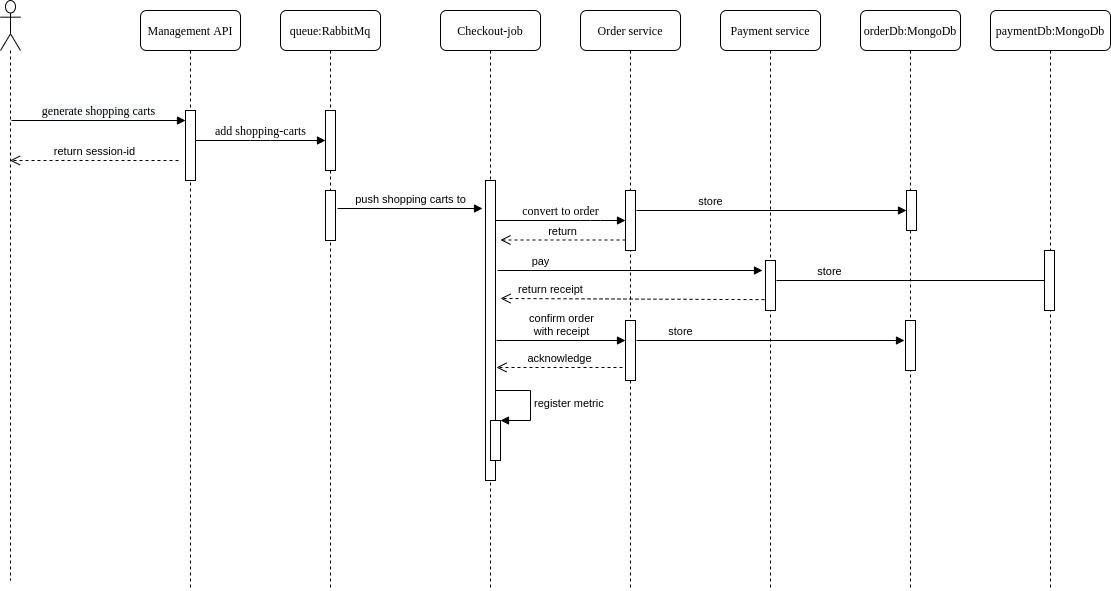

The diagram above was exported from draw.io. Its source (the exported page's mxGraphModel, read from the mxfile embedded in the PNG):
<mxGraphModel dx="2522" dy="806" grid="1" gridSize="10" guides="0" tooltips="1" connect="1" arrows="1" fold="1" page="1" pageScale="1" pageWidth="1100" pageHeight="850" background="#ffffff" math="0" shadow="0">
  <root>
    <mxCell id="0" />
    <mxCell id="1" parent="0" />
    <mxCell id="7baba1c4bc27f4b0-2" value="queue:RabbitMq" style="shape=umlLifeline;perimeter=lifelinePerimeter;whiteSpace=wrap;html=1;container=1;collapsible=0;recursiveResize=0;outlineConnect=0;rounded=1;shadow=0;comic=0;labelBackgroundColor=none;strokeWidth=1;fontFamily=Verdana;fontSize=12;align=center;" parent="1" vertex="1">
      <mxGeometry x="240" y="80" width="100" height="580" as="geometry" />
    </mxCell>
    <mxCell id="7baba1c4bc27f4b0-10" value="" style="html=1;points=[];perimeter=orthogonalPerimeter;rounded=0;shadow=0;comic=0;labelBackgroundColor=none;strokeWidth=1;fontFamily=Verdana;fontSize=12;align=center;" parent="7baba1c4bc27f4b0-2" vertex="1">
      <mxGeometry x="45" y="100" width="10" height="60" as="geometry" />
    </mxCell>
    <mxCell id="f3HR2p9ucjbtgJtJ85PZ-18" value="" style="html=1;points=[];perimeter=orthogonalPerimeter;" vertex="1" parent="7baba1c4bc27f4b0-2">
      <mxGeometry x="45" y="180" width="10" height="50" as="geometry" />
    </mxCell>
    <mxCell id="7baba1c4bc27f4b0-3" value="Checkout-job" style="shape=umlLifeline;perimeter=lifelinePerimeter;whiteSpace=wrap;html=1;container=1;collapsible=0;recursiveResize=0;outlineConnect=0;rounded=1;shadow=0;comic=0;labelBackgroundColor=none;strokeWidth=1;fontFamily=Verdana;fontSize=12;align=center;" parent="1" vertex="1">
      <mxGeometry x="400" y="80" width="100" height="580" as="geometry" />
    </mxCell>
    <mxCell id="7baba1c4bc27f4b0-13" value="" style="html=1;points=[];perimeter=orthogonalPerimeter;rounded=0;shadow=0;comic=0;labelBackgroundColor=none;strokeWidth=1;fontFamily=Verdana;fontSize=12;align=center;" parent="7baba1c4bc27f4b0-3" vertex="1">
      <mxGeometry x="45" y="170" width="10" height="300" as="geometry" />
    </mxCell>
    <mxCell id="f3HR2p9ucjbtgJtJ85PZ-32" value="" style="html=1;points=[];perimeter=orthogonalPerimeter;" vertex="1" parent="7baba1c4bc27f4b0-3">
      <mxGeometry x="50" y="410" width="10" height="40" as="geometry" />
    </mxCell>
    <mxCell id="f3HR2p9ucjbtgJtJ85PZ-33" value="register metric" style="edgeStyle=orthogonalEdgeStyle;html=1;align=left;spacingLeft=2;endArrow=block;rounded=0;entryX=1;entryY=0;" edge="1" target="f3HR2p9ucjbtgJtJ85PZ-32" parent="7baba1c4bc27f4b0-3">
      <mxGeometry relative="1" as="geometry">
        <mxPoint x="55" y="380" as="sourcePoint" />
        <Array as="points">
          <mxPoint x="90" y="380" />
          <mxPoint x="90" y="410" />
        </Array>
      </mxGeometry>
    </mxCell>
    <mxCell id="7baba1c4bc27f4b0-4" value="Order service" style="shape=umlLifeline;perimeter=lifelinePerimeter;whiteSpace=wrap;html=1;container=1;collapsible=0;recursiveResize=0;outlineConnect=0;rounded=1;shadow=0;comic=0;labelBackgroundColor=none;strokeWidth=1;fontFamily=Verdana;fontSize=12;align=center;" parent="1" vertex="1">
      <mxGeometry x="540" y="80" width="100" height="580" as="geometry" />
    </mxCell>
    <mxCell id="7baba1c4bc27f4b0-22" value="" style="html=1;points=[];perimeter=orthogonalPerimeter;rounded=0;shadow=0;comic=0;labelBackgroundColor=none;strokeWidth=1;fontFamily=Verdana;fontSize=12;align=center;" parent="7baba1c4bc27f4b0-4" vertex="1">
      <mxGeometry x="45" y="310" width="10" height="60" as="geometry" />
    </mxCell>
    <mxCell id="f3HR2p9ucjbtgJtJ85PZ-41" value="store" style="html=1;verticalAlign=bottom;endArrow=block;" edge="1" parent="7baba1c4bc27f4b0-4">
      <mxGeometry x="-0.6727" width="80" relative="1" as="geometry">
        <mxPoint x="56" y="330" as="sourcePoint" />
        <mxPoint x="324" y="330" as="targetPoint" />
        <mxPoint as="offset" />
      </mxGeometry>
    </mxCell>
    <mxCell id="7baba1c4bc27f4b0-5" value="Payment service" style="shape=umlLifeline;perimeter=lifelinePerimeter;whiteSpace=wrap;html=1;container=1;collapsible=0;recursiveResize=0;outlineConnect=0;rounded=1;shadow=0;comic=0;labelBackgroundColor=none;strokeWidth=1;fontFamily=Verdana;fontSize=12;align=center;" parent="1" vertex="1">
      <mxGeometry x="680" y="80" width="100" height="580" as="geometry" />
    </mxCell>
    <mxCell id="7baba1c4bc27f4b0-19" value="" style="html=1;points=[];perimeter=orthogonalPerimeter;rounded=0;shadow=0;comic=0;labelBackgroundColor=none;strokeWidth=1;fontFamily=Verdana;fontSize=12;align=center;" parent="7baba1c4bc27f4b0-5" vertex="1">
      <mxGeometry x="45" y="250" width="10" height="50" as="geometry" />
    </mxCell>
    <mxCell id="f3HR2p9ucjbtgJtJ85PZ-38" value="store" style="html=1;verticalAlign=bottom;endArrow=block;" edge="1" parent="7baba1c4bc27f4b0-5">
      <mxGeometry x="-0.617" width="80" relative="1" as="geometry">
        <mxPoint x="56" y="270" as="sourcePoint" />
        <mxPoint x="333" y="270" as="targetPoint" />
        <mxPoint as="offset" />
      </mxGeometry>
    </mxCell>
    <mxCell id="7baba1c4bc27f4b0-6" value="orderDb:MongoDb" style="shape=umlLifeline;perimeter=lifelinePerimeter;whiteSpace=wrap;html=1;container=1;collapsible=0;recursiveResize=0;outlineConnect=0;rounded=1;shadow=0;comic=0;labelBackgroundColor=none;strokeWidth=1;fontFamily=Verdana;fontSize=12;align=center;" parent="1" vertex="1">
      <mxGeometry x="820" y="80" width="100" height="580" as="geometry" />
    </mxCell>
    <mxCell id="f3HR2p9ucjbtgJtJ85PZ-34" value="" style="html=1;points=[];perimeter=orthogonalPerimeter;" vertex="1" parent="7baba1c4bc27f4b0-6">
      <mxGeometry x="46" y="180" width="10" height="40" as="geometry" />
    </mxCell>
    <mxCell id="f3HR2p9ucjbtgJtJ85PZ-35" value="store" style="html=1;verticalAlign=bottom;endArrow=block;entryX=0;entryY=0;" edge="1" parent="7baba1c4bc27f4b0-6">
      <mxGeometry x="-0.4519" relative="1" as="geometry">
        <mxPoint x="-224" y="200" as="sourcePoint" />
        <mxPoint x="46" y="200" as="targetPoint" />
        <mxPoint as="offset" />
      </mxGeometry>
    </mxCell>
    <mxCell id="7baba1c4bc27f4b0-28" value="" style="html=1;points=[];perimeter=orthogonalPerimeter;rounded=0;shadow=0;comic=0;labelBackgroundColor=none;strokeWidth=1;fontFamily=Verdana;fontSize=12;align=center;" parent="7baba1c4bc27f4b0-6" vertex="1">
      <mxGeometry x="45" y="310" width="10" height="50" as="geometry" />
    </mxCell>
    <mxCell id="7baba1c4bc27f4b0-7" value="paymentDb:MongoDb" style="shape=umlLifeline;perimeter=lifelinePerimeter;whiteSpace=wrap;html=1;container=1;collapsible=0;recursiveResize=0;outlineConnect=0;rounded=1;shadow=0;comic=0;labelBackgroundColor=none;strokeWidth=1;fontFamily=Verdana;fontSize=12;align=center;" parent="1" vertex="1">
      <mxGeometry x="950" y="80" width="120" height="580" as="geometry" />
    </mxCell>
    <mxCell id="f3HR2p9ucjbtgJtJ85PZ-40" value="" style="html=1;points=[];perimeter=orthogonalPerimeter;" vertex="1" parent="7baba1c4bc27f4b0-7">
      <mxGeometry x="54" y="240" width="10" height="60" as="geometry" />
    </mxCell>
    <mxCell id="7baba1c4bc27f4b0-8" value="Management API" style="shape=umlLifeline;perimeter=lifelinePerimeter;whiteSpace=wrap;html=1;container=1;collapsible=0;recursiveResize=0;outlineConnect=0;rounded=1;shadow=0;comic=0;labelBackgroundColor=none;strokeWidth=1;fontFamily=Verdana;fontSize=12;align=center;" parent="1" vertex="1">
      <mxGeometry x="100" y="80" width="100" height="580" as="geometry" />
    </mxCell>
    <mxCell id="7baba1c4bc27f4b0-9" value="" style="html=1;points=[];perimeter=orthogonalPerimeter;rounded=0;shadow=0;comic=0;labelBackgroundColor=none;strokeWidth=1;fontFamily=Verdana;fontSize=12;align=center;" parent="7baba1c4bc27f4b0-8" vertex="1">
      <mxGeometry x="45" y="100" width="10" height="70" as="geometry" />
    </mxCell>
    <mxCell id="7baba1c4bc27f4b0-16" value="" style="html=1;points=[];perimeter=orthogonalPerimeter;rounded=0;shadow=0;comic=0;labelBackgroundColor=none;strokeWidth=1;fontFamily=Verdana;fontSize=12;align=center;" parent="1" vertex="1">
      <mxGeometry x="585" y="260" width="10" height="60" as="geometry" />
    </mxCell>
    <mxCell id="7baba1c4bc27f4b0-17" value="convert to order" style="html=1;verticalAlign=bottom;endArrow=block;labelBackgroundColor=none;fontFamily=Verdana;fontSize=12;edgeStyle=elbowEdgeStyle;elbow=vertical;" parent="1" source="7baba1c4bc27f4b0-13" target="7baba1c4bc27f4b0-16" edge="1">
      <mxGeometry relative="1" as="geometry">
        <mxPoint x="510" y="220" as="sourcePoint" />
        <Array as="points">
          <mxPoint x="550" y="290" />
          <mxPoint x="460" y="220" />
        </Array>
      </mxGeometry>
    </mxCell>
    <mxCell id="7baba1c4bc27f4b0-11" value="add shopping-carts" style="html=1;verticalAlign=bottom;endArrow=block;labelBackgroundColor=none;fontFamily=Verdana;fontSize=12;edgeStyle=elbowEdgeStyle;elbow=vertical;" parent="1" source="7baba1c4bc27f4b0-9" edge="1">
      <mxGeometry relative="1" as="geometry">
        <mxPoint x="220" y="190" as="sourcePoint" />
        <mxPoint x="285" y="210" as="targetPoint" />
        <Array as="points">
          <mxPoint x="220" y="210" />
          <mxPoint x="190" y="190" />
          <mxPoint x="190" y="210" />
        </Array>
      </mxGeometry>
    </mxCell>
    <mxCell id="f3HR2p9ucjbtgJtJ85PZ-7" value="" style="shape=umlLifeline;participant=umlActor;perimeter=lifelinePerimeter;whiteSpace=wrap;html=1;container=1;collapsible=0;recursiveResize=0;verticalAlign=top;spacingTop=36;outlineConnect=0;size=50;" vertex="1" parent="1">
      <mxGeometry x="-40" y="70" width="20" height="580" as="geometry" />
    </mxCell>
    <mxCell id="f3HR2p9ucjbtgJtJ85PZ-9" value="&lt;span style=&quot;font-family: &amp;#34;verdana&amp;#34; ; font-size: 12px ; background-color: rgb(248 , 249 , 250)&quot;&gt;generate shopping carts&lt;/span&gt;" style="html=1;verticalAlign=bottom;startArrow=none;startFill=0;endArrow=block;startSize=8;" edge="1" parent="1">
      <mxGeometry width="60" relative="1" as="geometry">
        <mxPoint x="-29" y="190" as="sourcePoint" />
        <mxPoint x="145" y="190" as="targetPoint" />
      </mxGeometry>
    </mxCell>
    <mxCell id="f3HR2p9ucjbtgJtJ85PZ-11" value="return session-id" style="html=1;verticalAlign=bottom;endArrow=open;dashed=1;endSize=8;" edge="1" parent="1" target="f3HR2p9ucjbtgJtJ85PZ-7">
      <mxGeometry relative="1" as="geometry">
        <mxPoint x="138" y="230" as="sourcePoint" />
        <mxPoint x="60" y="230" as="targetPoint" />
      </mxGeometry>
    </mxCell>
    <mxCell id="f3HR2p9ucjbtgJtJ85PZ-20" value="push shopping carts to" style="html=1;verticalAlign=bottom;startArrow=none;startFill=0;endArrow=block;startSize=8;" edge="1" parent="1">
      <mxGeometry width="60" relative="1" as="geometry">
        <mxPoint x="297" y="278" as="sourcePoint" />
        <mxPoint x="442" y="278" as="targetPoint" />
      </mxGeometry>
    </mxCell>
    <mxCell id="f3HR2p9ucjbtgJtJ85PZ-21" value="return" style="html=1;verticalAlign=bottom;endArrow=open;dashed=1;endSize=8;" edge="1" parent="1">
      <mxGeometry relative="1" as="geometry">
        <mxPoint x="585" y="309.5" as="sourcePoint" />
        <mxPoint x="460" y="309.5" as="targetPoint" />
      </mxGeometry>
    </mxCell>
    <mxCell id="f3HR2p9ucjbtgJtJ85PZ-25" value="pay" style="html=1;verticalAlign=bottom;endArrow=block;" edge="1" parent="1">
      <mxGeometry x="-0.6755" width="80" relative="1" as="geometry">
        <mxPoint x="457" y="340" as="sourcePoint" />
        <mxPoint x="722" y="340" as="targetPoint" />
        <mxPoint as="offset" />
      </mxGeometry>
    </mxCell>
    <mxCell id="f3HR2p9ucjbtgJtJ85PZ-27" value="return receipt" style="html=1;verticalAlign=bottom;endArrow=open;dashed=1;endSize=8;entryX=0.6;entryY=0.481;entryDx=0;entryDy=0;entryPerimeter=0;exitX=0.44;exitY=0.483;exitDx=0;exitDy=0;exitPerimeter=0;" edge="1" parent="1">
      <mxGeometry x="0.6212" relative="1" as="geometry">
        <mxPoint x="724" y="369.1399999999999" as="sourcePoint" />
        <mxPoint x="460" y="367.98" as="targetPoint" />
        <mxPoint as="offset" />
      </mxGeometry>
    </mxCell>
    <mxCell id="f3HR2p9ucjbtgJtJ85PZ-28" value="confirm order&lt;br&gt;with receipt" style="html=1;verticalAlign=bottom;endArrow=block;" edge="1" parent="1">
      <mxGeometry width="80" relative="1" as="geometry">
        <mxPoint x="456" y="410" as="sourcePoint" />
        <mxPoint x="585" y="410" as="targetPoint" />
      </mxGeometry>
    </mxCell>
    <mxCell id="f3HR2p9ucjbtgJtJ85PZ-29" value="acknowledge" style="html=1;verticalAlign=bottom;endArrow=open;dashed=1;endSize=8;" edge="1" parent="1">
      <mxGeometry relative="1" as="geometry">
        <mxPoint x="582" y="437" as="sourcePoint" />
        <mxPoint x="456" y="437" as="targetPoint" />
      </mxGeometry>
    </mxCell>
  </root>
</mxGraphModel>